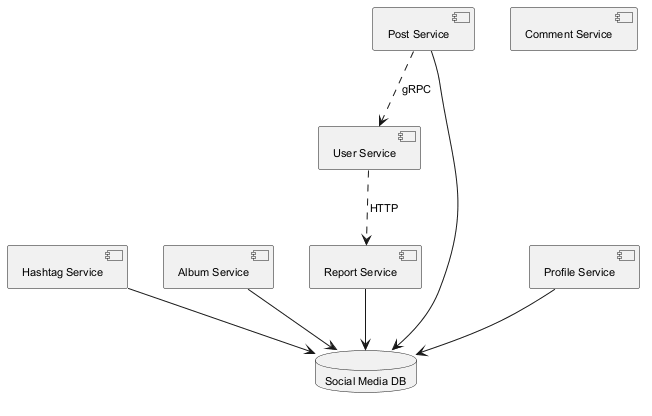

The diagram above was rendered by PlantUML. Its source (embedded in the PNG):
@startuml
skinparam backgroundColor #FFFFFF
skinparam classBackgroundColor #E8F4FA
skinparam classBorderColor #2C7DA0
skinparam defaultFontSize 11
component "Report Service" as C_ReportService
component "Hashtag Service" as C_HashtagService
component "Comment Service" as C_CommentService
component "Album Service" as C_AlbumService
component "User Service" as C_UserService
component "Post Service" as C_PostService
component "Profile Service" as C_ProfileService
database "Social Media DB" as DB_social_media
C_ReportService --> DB_social_media
C_HashtagService --> DB_social_media
C_AlbumService --> DB_social_media
C_PostService --> DB_social_media
C_ProfileService --> DB_social_media
C_UserService ..> C_ReportService : HTTP
C_PostService ..> C_UserService : gRPC
@enduml